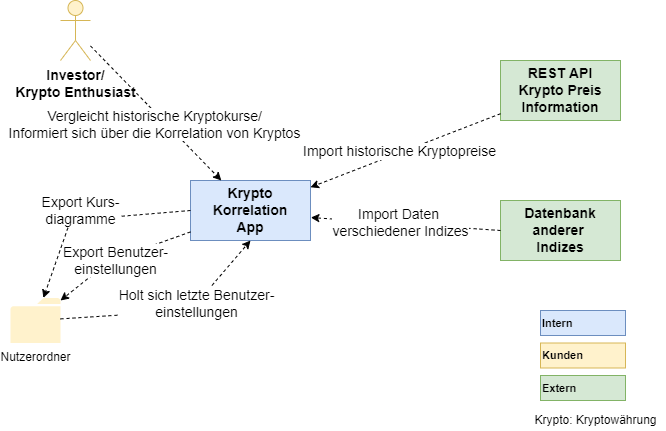

The diagram above was exported from draw.io. Its source (the exported page's mxGraphModel, read from the mxfile embedded in the PNG):
<mxGraphModel dx="1422" dy="702" grid="1" gridSize="10" guides="1" tooltips="1" connect="1" arrows="1" fold="1" page="1" pageScale="1" pageWidth="850" pageHeight="1100" math="0" shadow="0">
  <root>
    <mxCell id="0" />
    <mxCell id="1" parent="0" />
    <mxCell id="tXVnHl1xI7txC2JKYxNn-1" value="&lt;span style=&quot;font-size: 14px&quot;&gt;&lt;b&gt;Krypto&lt;br&gt;Korrelation&lt;br&gt;App&lt;br&gt;&lt;/b&gt;&lt;/span&gt;" style="rounded=0;whiteSpace=wrap;html=1;fillColor=#dae8fc;strokeColor=#6c8ebf;" parent="1" vertex="1">
      <mxGeometry x="320" y="230" width="120" height="60" as="geometry" />
    </mxCell>
    <mxCell id="tXVnHl1xI7txC2JKYxNn-4" value="Investor/&lt;br&gt;Krypto Enthusiast" style="shape=umlActor;verticalLabelPosition=bottom;labelBackgroundColor=#ffffff;verticalAlign=top;html=1;fontStyle=1;fontSize=14;fillColor=#fff2cc;strokeColor=#d6b656;" parent="1" vertex="1">
      <mxGeometry x="190" y="50" width="30" height="60" as="geometry" />
    </mxCell>
    <mxCell id="tXVnHl1xI7txC2JKYxNn-12" value="Vergleicht historische Kryptokurse/&lt;br&gt;Informiert sich über die Korrelation von Kryptos" style="endArrow=classic;html=1;fontSize=14;dashed=1;" parent="1" source="tXVnHl1xI7txC2JKYxNn-4" target="tXVnHl1xI7txC2JKYxNn-1" edge="1">
      <mxGeometry x="0.0747" y="-9" width="50" height="50" relative="1" as="geometry">
        <mxPoint x="280" y="110" as="sourcePoint" />
        <mxPoint x="398" y="150" as="targetPoint" />
        <mxPoint as="offset" />
      </mxGeometry>
    </mxCell>
    <mxCell id="tXVnHl1xI7txC2JKYxNn-17" value="&lt;b&gt;&lt;font style=&quot;font-size: 14px&quot;&gt;REST API&lt;br&gt;Krypto Preis&lt;br&gt;Information&lt;br&gt;&lt;/font&gt;&lt;/b&gt;" style="rounded=0;whiteSpace=wrap;html=1;fillColor=#d5e8d4;strokeColor=#82b366;" parent="1" vertex="1">
      <mxGeometry x="630" y="110" width="120" height="60" as="geometry" />
    </mxCell>
    <mxCell id="tXVnHl1xI7txC2JKYxNn-20" value="Import historische Kryptopreise" style="endArrow=classic;html=1;fontSize=14;strokeColor=default;dashed=1;" parent="1" source="tXVnHl1xI7txC2JKYxNn-17" target="tXVnHl1xI7txC2JKYxNn-1" edge="1">
      <mxGeometry x="0.0564" y="-1" width="50" height="50" relative="1" as="geometry">
        <mxPoint x="606" y="243.1379310344828" as="sourcePoint" />
        <mxPoint x="436" y="254.8620689655172" as="targetPoint" />
        <mxPoint as="offset" />
      </mxGeometry>
    </mxCell>
    <mxCell id="RcgfBkkKUv99_IBbFjvS-1" value="&lt;b style=&quot;font-size: 11px&quot;&gt;&lt;font style=&quot;font-size: 11px&quot;&gt;Intern&lt;/font&gt;&lt;/b&gt;" style="rounded=0;whiteSpace=wrap;html=1;fillColor=#dae8fc;strokeColor=#6c8ebf;fontSize=11;align=left;" parent="1" vertex="1">
      <mxGeometry x="670" y="360" width="85" height="25" as="geometry" />
    </mxCell>
    <mxCell id="RcgfBkkKUv99_IBbFjvS-2" value="&lt;b style=&quot;font-size: 11px&quot;&gt;&lt;font style=&quot;font-size: 11px&quot;&gt;Kunden&lt;/font&gt;&lt;/b&gt;" style="rounded=0;whiteSpace=wrap;html=1;fillColor=#fff2cc;strokeColor=#d6b656;fontSize=11;align=left;" parent="1" vertex="1">
      <mxGeometry x="670" y="392.5" width="85" height="25" as="geometry" />
    </mxCell>
    <mxCell id="RcgfBkkKUv99_IBbFjvS-3" value="&lt;b style=&quot;font-size: 11px&quot;&gt;&lt;font style=&quot;font-size: 11px&quot;&gt;Extern&lt;/font&gt;&lt;/b&gt;" style="rounded=0;whiteSpace=wrap;html=1;fillColor=#d5e8d4;strokeColor=#82b366;fontSize=11;align=left;" parent="1" vertex="1">
      <mxGeometry x="670" y="425" width="85" height="25" as="geometry" />
    </mxCell>
    <mxCell id="RcgfBkkKUv99_IBbFjvS-5" value="Export Benutzer-&lt;br&gt;einstellungen" style="endArrow=classic;html=1;fontSize=14;dashed=1;" parent="1" source="tXVnHl1xI7txC2JKYxNn-1" target="9a8fZo7hdfpswhuGThn2-3" edge="1">
      <mxGeometry x="0.0758" y="2" width="50" height="50" relative="1" as="geometry">
        <mxPoint x="300" y="370" as="sourcePoint" />
        <mxPoint x="210" y="374.8648648648649" as="targetPoint" />
        <mxPoint as="offset" />
        <Array as="points">
          <mxPoint x="240" y="310" />
        </Array>
      </mxGeometry>
    </mxCell>
    <mxCell id="9a8fZo7hdfpswhuGThn2-1" value="&lt;b&gt;&lt;font style=&quot;font-size: 14px&quot;&gt;Datenbank&lt;br&gt;anderer&amp;nbsp;&lt;br&gt;Indizes&lt;br&gt;&lt;/font&gt;&lt;/b&gt;" style="rounded=0;whiteSpace=wrap;html=1;fillColor=#d5e8d4;strokeColor=#82b366;" parent="1" vertex="1">
      <mxGeometry x="630" y="250" width="120" height="60" as="geometry" />
    </mxCell>
    <mxCell id="9a8fZo7hdfpswhuGThn2-2" value="Import Daten &lt;br&gt;verschiedener Indizes" style="endArrow=classic;html=1;fontSize=14;strokeColor=default;dashed=1;exitX=0;exitY=0.5;exitDx=0;exitDy=0;entryX=1.003;entryY=0.617;entryDx=0;entryDy=0;entryPerimeter=0;" parent="1" source="9a8fZo7hdfpswhuGThn2-1" target="tXVnHl1xI7txC2JKYxNn-1" edge="1">
      <mxGeometry x="0.0564" y="-1" width="50" height="50" relative="1" as="geometry">
        <mxPoint x="640" y="173.22580645161293" as="sourcePoint" />
        <mxPoint x="450" y="246.77419354838707" as="targetPoint" />
        <mxPoint as="offset" />
        <Array as="points" />
      </mxGeometry>
    </mxCell>
    <mxCell id="9a8fZo7hdfpswhuGThn2-3" value="Nutzerordner" style="sketch=0;pointerEvents=1;shadow=0;dashed=0;html=1;strokeColor=none;fillColor=#fff2cc;labelPosition=center;verticalLabelPosition=bottom;verticalAlign=top;outlineConnect=0;align=center;shape=mxgraph.office.concepts.folder;" parent="1" vertex="1">
      <mxGeometry x="140" y="347.5" width="50" height="45" as="geometry" />
    </mxCell>
    <mxCell id="9a8fZo7hdfpswhuGThn2-4" value="Holt sich letzte Benutzer-&lt;br&gt;einstellungen" style="endArrow=classic;html=1;fontSize=14;dashed=1;entryX=0.5;entryY=1;entryDx=0;entryDy=0;" parent="1" source="9a8fZo7hdfpswhuGThn2-3" target="tXVnHl1xI7txC2JKYxNn-1" edge="1">
      <mxGeometry x="0.2529" width="50" height="50" relative="1" as="geometry">
        <mxPoint x="220" y="384.8648648648649" as="sourcePoint" />
        <mxPoint x="345.5999999999999" y="300" as="targetPoint" />
        <mxPoint as="offset" />
        <Array as="points">
          <mxPoint x="320" y="360" />
        </Array>
      </mxGeometry>
    </mxCell>
    <mxCell id="9a8fZo7hdfpswhuGThn2-5" value="Krypto: Kryptowährung" style="text;html=1;align=center;verticalAlign=middle;resizable=0;points=[];autosize=1;strokeColor=none;fillColor=none;" parent="1" vertex="1">
      <mxGeometry x="655" y="460" width="140" height="20" as="geometry" />
    </mxCell>
    <mxCell id="8FGwA4CR46MkFJrApKDa-1" value="Export Kurs-&lt;br&gt;diagramme" style="endArrow=classic;html=1;fontSize=14;dashed=1;exitX=0;exitY=0.5;exitDx=0;exitDy=0;" edge="1" parent="1" source="tXVnHl1xI7txC2JKYxNn-1" target="9a8fZo7hdfpswhuGThn2-3">
      <mxGeometry x="0.0825" y="-9" width="50" height="50" relative="1" as="geometry">
        <mxPoint x="210" y="245.71857142857144" as="sourcePoint" />
        <mxPoint x="80" y="314.29" as="targetPoint" />
        <mxPoint as="offset" />
        <Array as="points">
          <mxPoint x="200" y="270" />
        </Array>
      </mxGeometry>
    </mxCell>
  </root>
</mxGraphModel>